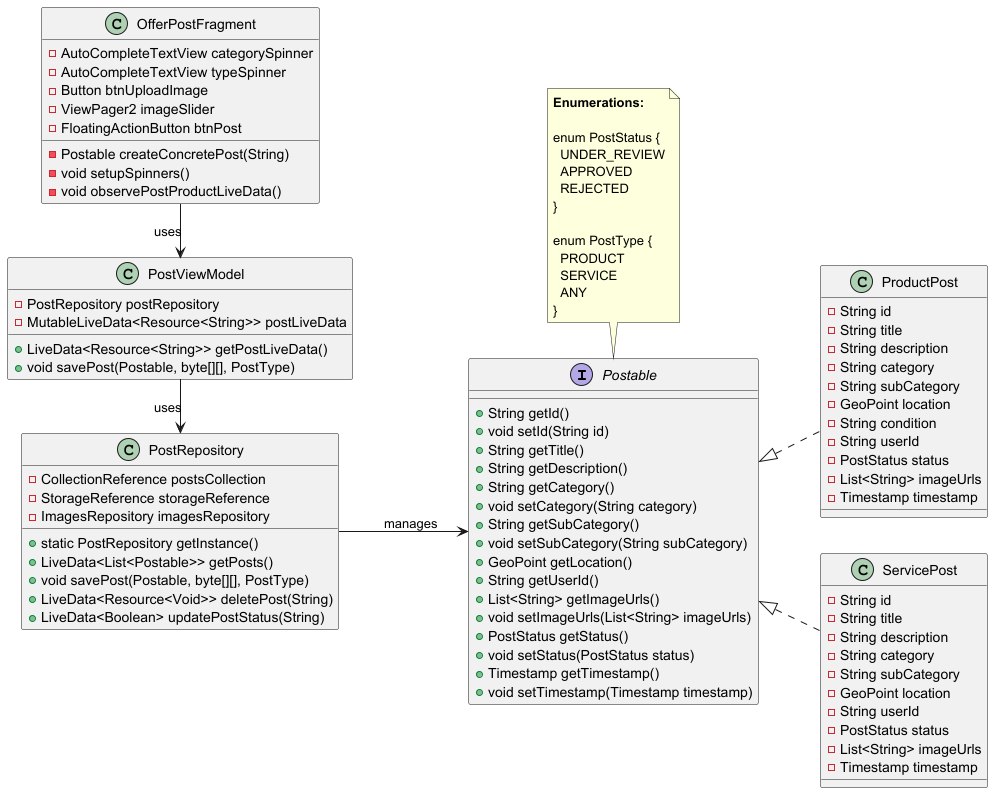

The diagram above was rendered by PlantUML. Its source (embedded in the PNG):
@startuml

' Use layout direction to make it more horizontal
left to right direction

' Interfaces
interface Postable {
  +String getId()
  +void setId(String id)
  +String getTitle()
  +String getDescription()
  +String getCategory()
  +void setCategory(String category)
  +String getSubCategory()
  +void setSubCategory(String subCategory)
  +GeoPoint getLocation()
  +String getUserId()
  +List<String> getImageUrls()
  +void setImageUrls(List<String> imageUrls)
  +PostStatus getStatus()
  +void setStatus(PostStatus status)
  +Timestamp getTimestamp()
  +void setTimestamp(Timestamp timestamp)
}

' Model classes
class ProductPost {
  -String id
  -String title
  -String description
  -String category
  -String subCategory
  -GeoPoint location
  -String condition
  -String userId
  -PostStatus status
  -List<String> imageUrls
  -Timestamp timestamp
}

class ServicePost {
  -String id
  -String title
  -String description
  -String category
  -String subCategory
  -GeoPoint location
  -String userId
  -PostStatus status
  -List<String> imageUrls
  -Timestamp timestamp
}

' Repository
class PostRepository {
  -CollectionReference postsCollection
  -StorageReference storageReference
  -ImagesRepository imagesRepository
  +static PostRepository getInstance()
  +LiveData<List<Postable>> getPosts()
  +void savePost(Postable, byte[][], PostType)
  +LiveData<Resource<Void>> deletePost(String)
  +LiveData<Boolean> updatePostStatus(String)
}

' ViewModel
class PostViewModel {
  -PostRepository postRepository
  -MutableLiveData<Resource<String>> postLiveData
  +LiveData<Resource<String>> getPostLiveData()
  +void savePost(Postable, byte[][], PostType)
}

' Fragment
class OfferPostFragment {
  -AutoCompleteTextView categorySpinner
  -AutoCompleteTextView typeSpinner
  -Button btnUploadImage
  -ViewPager2 imageSlider
  -FloatingActionButton btnPost
  -Postable createConcretePost(String)
  -void setupSpinners()
  -void observePostProductLiveData()
}

' Relationships
Postable <|.. ProductPost
Postable <|.. ServicePost

PostRepository --> Postable : manages
PostViewModel --> PostRepository : uses
OfferPostFragment --> PostViewModel : uses

' Layout hint for more horizontal arrangement
ProductPost -[hidden]right- ServicePost
PostRepository -[hidden]right- PostViewModel
PostViewModel -[hidden]right- OfferPostFragment

' Add enumerations in a separate area
note top of Postable
  <b>Enumerations:</b>
  
  enum PostStatus {
    UNDER_REVIEW
    APPROVED
    REJECTED
  }

  enum PostType {
    PRODUCT
    SERVICE
    ANY
  }
end note

@enduml